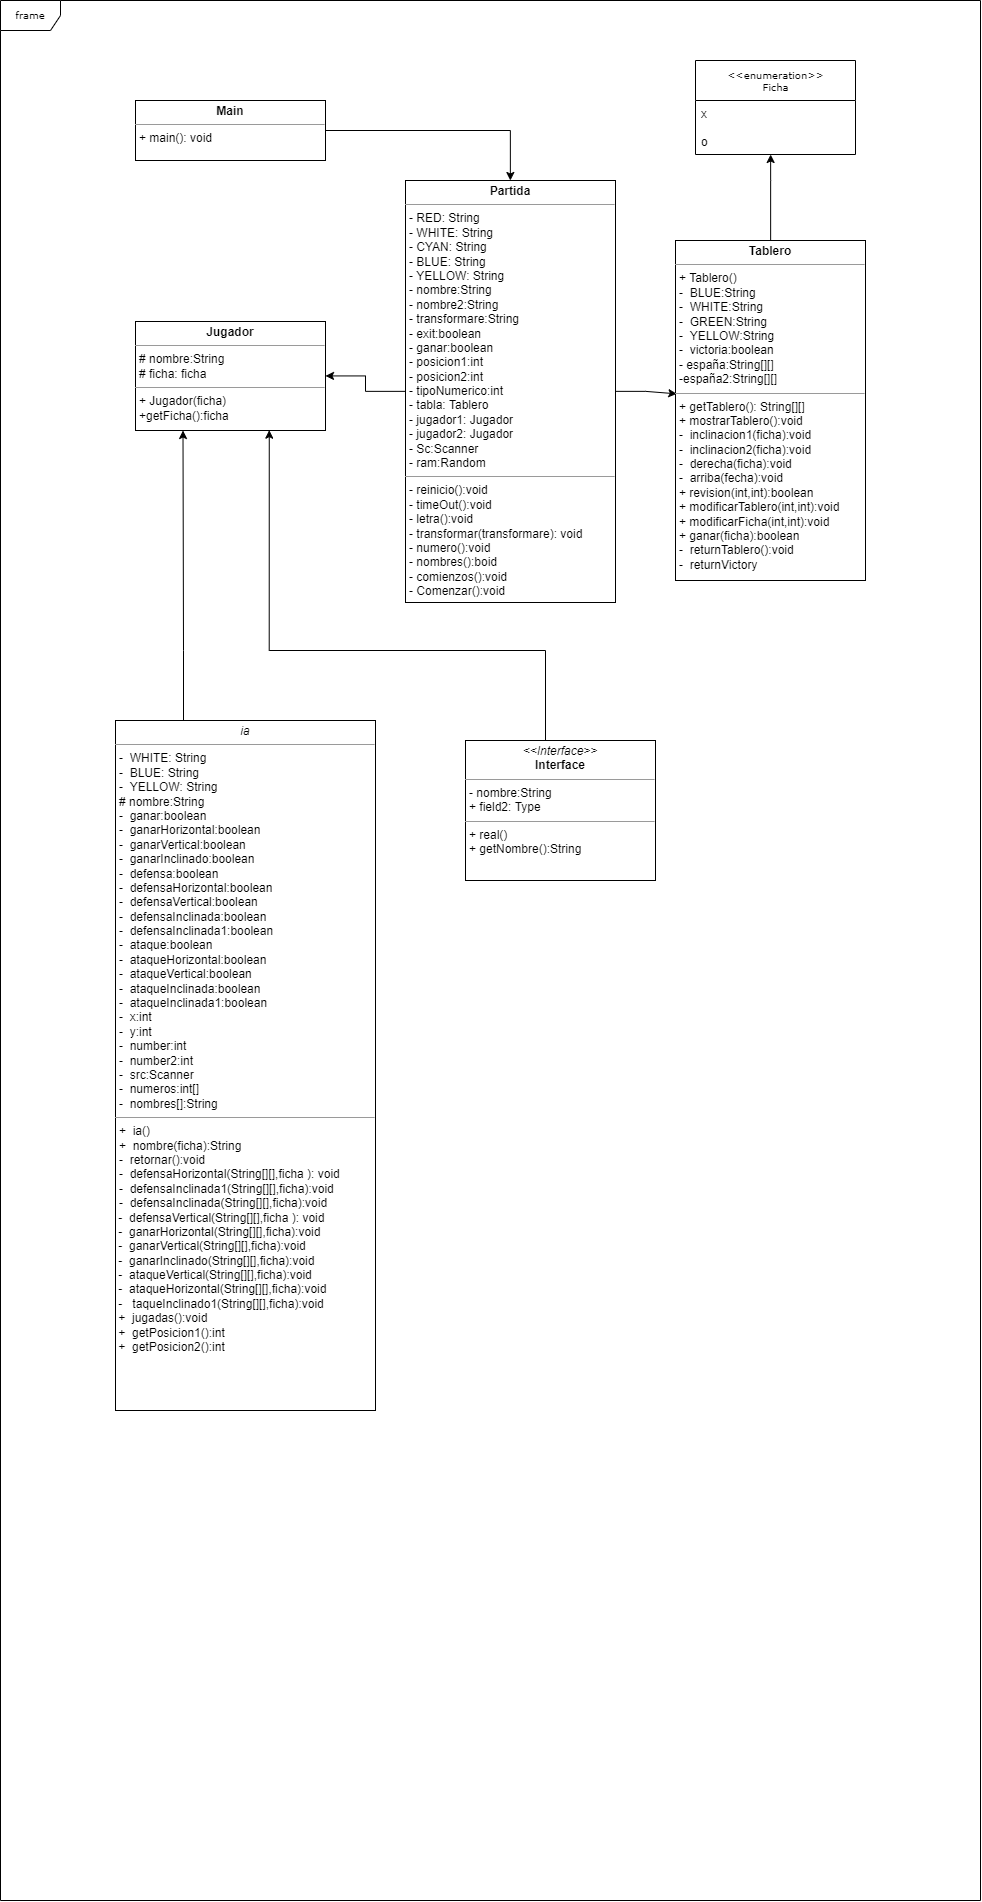

The diagram above was exported from draw.io. Its source (the exported page's mxGraphModel, read from the mxfile embedded in the PNG):
<mxGraphModel dx="1671" dy="1740" grid="1" gridSize="10" guides="1" tooltips="1" connect="1" arrows="1" fold="1" page="1" pageScale="1" pageWidth="850" pageHeight="1100" background="none" math="0" shadow="0">
  <root>
    <mxCell id="0" />
    <mxCell id="1" parent="0" />
    <mxCell id="17acba5748e5396b-1" value="frame" style="shape=umlFrame;whiteSpace=wrap;html=1;rounded=0;shadow=0;comic=0;labelBackgroundColor=none;strokeWidth=1;fontFamily=Verdana;fontSize=10;align=center;" parent="1" vertex="1">
      <mxGeometry width="980" height="1900" as="geometry" />
    </mxCell>
    <mxCell id="17acba5748e5396b-30" value="&amp;lt;&amp;lt;enumeration&amp;gt;&amp;gt;&lt;br&gt;Ficha" style="swimlane;html=1;fontStyle=0;childLayout=stackLayout;horizontal=1;startSize=40;fillColor=none;horizontalStack=0;resizeParent=1;resizeLast=0;collapsible=1;marginBottom=0;swimlaneFillColor=#ffffff;rounded=0;shadow=0;comic=0;labelBackgroundColor=none;strokeWidth=1;fontFamily=Verdana;fontSize=10;align=center;" parent="1" vertex="1">
      <mxGeometry x="695" y="60" width="160" height="94" as="geometry" />
    </mxCell>
    <mxCell id="17acba5748e5396b-31" value="x" style="text;html=1;strokeColor=none;fillColor=none;align=left;verticalAlign=top;spacingLeft=4;spacingRight=4;whiteSpace=wrap;overflow=hidden;rotatable=0;points=[[0,0.5],[1,0.5]];portConstraint=eastwest;" parent="17acba5748e5396b-30" vertex="1">
      <mxGeometry y="40" width="160" height="28" as="geometry" />
    </mxCell>
    <mxCell id="17acba5748e5396b-32" value="o" style="text;html=1;strokeColor=none;fillColor=none;align=left;verticalAlign=top;spacingLeft=4;spacingRight=4;whiteSpace=wrap;overflow=hidden;rotatable=0;points=[[0,0.5],[1,0.5]];portConstraint=eastwest;" parent="17acba5748e5396b-30" vertex="1">
      <mxGeometry y="68" width="160" height="26" as="geometry" />
    </mxCell>
    <mxCell id="AAF8PSFWitIGOGtkOls7-1" style="edgeStyle=orthogonalEdgeStyle;rounded=0;orthogonalLoop=1;jettySize=auto;html=1;entryX=0.007;entryY=0.451;entryDx=0;entryDy=0;entryPerimeter=0;" parent="1" source="5d2195bd80daf111-9" target="5d2195bd80daf111-18" edge="1">
      <mxGeometry relative="1" as="geometry" />
    </mxCell>
    <mxCell id="AAF8PSFWitIGOGtkOls7-3" style="edgeStyle=orthogonalEdgeStyle;rounded=0;orthogonalLoop=1;jettySize=auto;html=1;" parent="1" source="5d2195bd80daf111-9" target="5d2195bd80daf111-20" edge="1">
      <mxGeometry relative="1" as="geometry" />
    </mxCell>
    <mxCell id="5d2195bd80daf111-9" value="&lt;p style=&quot;margin:0px;margin-top:4px;text-align:center;&quot;&gt;&lt;b&gt;Partida&lt;/b&gt;&lt;/p&gt;&lt;hr size=&quot;1&quot;&gt;&lt;p style=&quot;margin:0px;margin-left:4px;&quot;&gt;- RED: String&lt;br&gt;- WHITE: String&lt;/p&gt;&lt;p style=&quot;margin:0px;margin-left:4px;&quot;&gt;- CYAN: String&lt;br&gt;- BLUE: String&lt;br&gt;&lt;/p&gt;&lt;p style=&quot;margin:0px;margin-left:4px;&quot;&gt;- YELLOW: String&lt;/p&gt;&lt;p style=&quot;margin:0px;margin-left:4px;&quot;&gt;- nombre:String&lt;/p&gt;&lt;p style=&quot;margin:0px;margin-left:4px;&quot;&gt;- nombre2:String&lt;/p&gt;&lt;p style=&quot;margin:0px;margin-left:4px;&quot;&gt;- transformare:String&lt;/p&gt;&lt;p style=&quot;margin:0px;margin-left:4px;&quot;&gt;- exit:boolean&lt;/p&gt;&lt;p style=&quot;margin:0px;margin-left:4px;&quot;&gt;- ganar:boolean&lt;/p&gt;&lt;p style=&quot;margin:0px;margin-left:4px;&quot;&gt;- posicion1:int&lt;/p&gt;&lt;p style=&quot;margin:0px;margin-left:4px;&quot;&gt;- posicion2:int&lt;/p&gt;&lt;p style=&quot;margin:0px;margin-left:4px;&quot;&gt;- tipoNumerico:int&lt;br&gt;- tabla: Tablero&lt;br&gt;&lt;/p&gt;&lt;p style=&quot;margin:0px;margin-left:4px;&quot;&gt;- jugador1: Jugador&lt;br&gt;&lt;/p&gt;&lt;p style=&quot;margin:0px;margin-left:4px;&quot;&gt;- jugador2: Jugador&lt;/p&gt;&lt;p style=&quot;margin:0px;margin-left:4px;&quot;&gt;- Sc:Scanner&lt;/p&gt;&lt;p style=&quot;margin:0px;margin-left:4px;&quot;&gt;- ram:Random&lt;/p&gt;&lt;hr size=&quot;1&quot;&gt;&lt;p style=&quot;margin:0px;margin-left:4px;&quot;&gt;&lt;span style=&quot;background-color: initial;&quot;&gt;- reinicio():void&amp;nbsp;&lt;/span&gt;&lt;br&gt;&lt;/p&gt;&lt;p style=&quot;margin:0px;margin-left:4px;&quot;&gt;- timeOut():void&lt;/p&gt;&lt;p style=&quot;margin:0px;margin-left:4px;&quot;&gt;- letra():void&lt;/p&gt;&lt;p style=&quot;margin:0px;margin-left:4px;&quot;&gt;- transformar(transformare): void&lt;/p&gt;&lt;p style=&quot;margin:0px;margin-left:4px;&quot;&gt;- numero():void&lt;/p&gt;&lt;p style=&quot;margin:0px;margin-left:4px;&quot;&gt;- nombres():boid&lt;/p&gt;&lt;p style=&quot;margin:0px;margin-left:4px;&quot;&gt;- comienzos():void&lt;/p&gt;&lt;p style=&quot;margin:0px;margin-left:4px;&quot;&gt;- Comenzar():void&lt;/p&gt;" style="verticalAlign=top;align=left;overflow=fill;fontSize=12;fontFamily=Helvetica;html=1;rounded=0;shadow=0;comic=0;labelBackgroundColor=none;strokeWidth=1" parent="1" vertex="1">
      <mxGeometry x="405" y="180" width="210" height="422" as="geometry" />
    </mxCell>
    <mxCell id="oSP846pJ0Ygw-1eJjEsg-2" style="edgeStyle=orthogonalEdgeStyle;rounded=0;orthogonalLoop=1;jettySize=auto;html=1;entryX=0.704;entryY=0.997;entryDx=0;entryDy=0;entryPerimeter=0;exitX=0.438;exitY=0.016;exitDx=0;exitDy=0;exitPerimeter=0;" edge="1" parent="1" source="5d2195bd80daf111-10" target="5d2195bd80daf111-20">
      <mxGeometry relative="1" as="geometry">
        <Array as="points">
          <mxPoint x="545" y="742" />
          <mxPoint x="545" y="650" />
          <mxPoint x="269" y="650" />
        </Array>
      </mxGeometry>
    </mxCell>
    <mxCell id="5d2195bd80daf111-10" value="&lt;p style=&quot;margin:0px;margin-top:4px;text-align:center;&quot;&gt;&lt;i&gt;&amp;lt;&amp;lt;Interface&amp;gt;&amp;gt;&lt;/i&gt;&lt;br&gt;&lt;b&gt;Interface&lt;/b&gt;&lt;/p&gt;&lt;hr size=&quot;1&quot;&gt;&lt;p style=&quot;margin:0px;margin-left:4px;&quot;&gt;- nombre:String&lt;br&gt;+ field2: Type&lt;/p&gt;&lt;hr size=&quot;1&quot;&gt;&lt;p style=&quot;margin:0px;margin-left:4px;&quot;&gt;+ real()&lt;/p&gt;&lt;p style=&quot;margin:0px;margin-left:4px;&quot;&gt;+ getNombre():String&lt;/p&gt;" style="verticalAlign=top;align=left;overflow=fill;fontSize=12;fontFamily=Helvetica;html=1;rounded=0;shadow=0;comic=0;labelBackgroundColor=none;strokeWidth=1" parent="1" vertex="1">
      <mxGeometry x="465" y="740" width="190" height="140" as="geometry" />
    </mxCell>
    <mxCell id="oSP846pJ0Ygw-1eJjEsg-1" style="edgeStyle=orthogonalEdgeStyle;rounded=0;orthogonalLoop=1;jettySize=auto;html=1;entryX=0.25;entryY=1;entryDx=0;entryDy=0;" edge="1" parent="1" source="5d2195bd80daf111-15" target="5d2195bd80daf111-20">
      <mxGeometry relative="1" as="geometry">
        <Array as="points">
          <mxPoint x="183" y="650" />
          <mxPoint x="183" y="650" />
        </Array>
      </mxGeometry>
    </mxCell>
    <mxCell id="5d2195bd80daf111-15" value="&lt;p style=&quot;margin:0px;margin-top:4px;text-align:center;&quot;&gt;&lt;i&gt;ia&lt;/i&gt;&lt;/p&gt;&lt;hr size=&quot;1&quot;&gt;&lt;p style=&quot;margin: 0px 0px 0px 4px;&quot;&gt;-&amp;nbsp; WHITE: String&lt;/p&gt;&lt;p style=&quot;margin: 0px 0px 0px 4px;&quot;&gt;-&amp;nbsp; BLUE: String&lt;br&gt;&lt;/p&gt;&lt;p style=&quot;margin: 0px 0px 0px 4px;&quot;&gt;-&amp;nbsp; YELLOW: String&lt;/p&gt;&lt;p style=&quot;margin: 0px 0px 0px 4px;&quot;&gt;# nombre:String&lt;/p&gt;&lt;p style=&quot;margin: 0px 0px 0px 4px;&quot;&gt;-&amp;nbsp; ganar:boolean&lt;/p&gt;&lt;p style=&quot;margin: 0px 0px 0px 4px;&quot;&gt;-&amp;nbsp; ganarHorizontal:boolean&lt;/p&gt;&lt;p style=&quot;margin: 0px 0px 0px 4px;&quot;&gt;-&amp;nbsp; ganarVertical:boolean&lt;/p&gt;&lt;p style=&quot;margin: 0px 0px 0px 4px;&quot;&gt;-&amp;nbsp; ganarInclinado:boolean&lt;/p&gt;&lt;p style=&quot;margin: 0px 0px 0px 4px;&quot;&gt;-&amp;nbsp; defensa:boolean&lt;/p&gt;&lt;p style=&quot;margin: 0px 0px 0px 4px;&quot;&gt;-&amp;nbsp; defensaHorizontal:boolean&lt;/p&gt;&lt;p style=&quot;margin: 0px 0px 0px 4px;&quot;&gt;-&amp;nbsp; defensaVertical:boolean&lt;br&gt;&lt;/p&gt;&lt;p style=&quot;margin: 0px 0px 0px 4px;&quot;&gt;-&amp;nbsp; defensaInclinada:boolean&lt;br&gt;&lt;/p&gt;&lt;p style=&quot;margin: 0px 0px 0px 4px;&quot;&gt;-&amp;nbsp; defensaInclinada1:boolean&lt;br&gt;&lt;/p&gt;&lt;p style=&quot;margin: 0px 0px 0px 4px;&quot;&gt;-&amp;nbsp; ataque:boolean&lt;/p&gt;&lt;p style=&quot;margin: 0px 0px 0px 4px;&quot;&gt;-&amp;nbsp; ataqueHorizontal:boolean&lt;/p&gt;&lt;p style=&quot;margin: 0px 0px 0px 4px;&quot;&gt;-&amp;nbsp; ataqueVertical:boolean&lt;br&gt;&lt;/p&gt;&lt;p style=&quot;margin: 0px 0px 0px 4px;&quot;&gt;-&amp;nbsp; ataqueInclinada:boolean&lt;br&gt;&lt;/p&gt;&lt;p style=&quot;margin: 0px 0px 0px 4px;&quot;&gt;-&amp;nbsp; ataqueInclinada1:boolean&lt;/p&gt;&lt;p style=&quot;margin: 0px 0px 0px 4px;&quot;&gt;-&amp;nbsp; x:int&lt;/p&gt;&lt;p style=&quot;margin: 0px 0px 0px 4px;&quot;&gt;-&amp;nbsp; y:int&lt;/p&gt;&lt;p style=&quot;margin: 0px 0px 0px 4px;&quot;&gt;-&amp;nbsp; number:int&lt;/p&gt;&lt;p style=&quot;margin: 0px 0px 0px 4px;&quot;&gt;-&amp;nbsp; number2:int&lt;/p&gt;&lt;p style=&quot;margin: 0px 0px 0px 4px;&quot;&gt;-&amp;nbsp; src:Scanner&lt;/p&gt;&lt;p style=&quot;margin: 0px 0px 0px 4px;&quot;&gt;-&amp;nbsp; numeros:int[]&lt;/p&gt;&lt;p style=&quot;margin: 0px 0px 0px 4px;&quot;&gt;-&amp;nbsp; nombres[]:String&lt;/p&gt;&lt;hr size=&quot;1&quot;&gt;&lt;p style=&quot;margin:0px;margin-left:4px;&quot;&gt;+&amp;nbsp; ia()&lt;/p&gt;&lt;p style=&quot;margin:0px;margin-left:4px;&quot;&gt;+&amp;nbsp; nombre(ficha):String&lt;/p&gt;&lt;p style=&quot;margin:0px;margin-left:4px;&quot;&gt;-&amp;nbsp; retornar():void&lt;/p&gt;&lt;p style=&quot;margin:0px;margin-left:4px;&quot;&gt;-&amp;nbsp; defensaHorizontal(String[][],ficha ): void&lt;/p&gt;&lt;p style=&quot;margin:0px;margin-left:4px;&quot;&gt;-&amp;nbsp; defensaInclinada1(String[][],ficha):void&lt;/p&gt;&lt;p style=&quot;margin:0px;margin-left:4px;&quot;&gt;-&amp;nbsp; defensaInclinada(String[][],ficha):void&lt;/p&gt;&amp;nbsp;-&amp;nbsp; defensaVertical(String[][],ficha ): void&lt;br&gt;&amp;nbsp;-&amp;nbsp; ganarHorizontal(String[][],ficha):void&lt;br&gt;&amp;nbsp;-&amp;nbsp; ganarVertical(String[][],ficha):void&lt;br&gt;&amp;nbsp;-&amp;nbsp; ganarInclinado(String[][],ficha):void&lt;br&gt;&amp;nbsp;-&amp;nbsp; ataqueVertical(String[][],ficha):void&lt;br&gt;&amp;nbsp;-&amp;nbsp; ataqueHorizontal(String[][],ficha):void&lt;br&gt;&amp;nbsp;-&amp;nbsp; &amp;nbsp;taqueInclinado1(String[][],ficha):void&lt;br&gt;&amp;nbsp;+&amp;nbsp; jugadas():void&lt;br&gt;&amp;nbsp;+&amp;nbsp; getPosicion1():int&lt;br&gt;&amp;nbsp;+&amp;nbsp; getPosicion2():int&lt;br&gt;&amp;nbsp;&amp;nbsp;" style="verticalAlign=top;align=left;overflow=fill;fontSize=12;fontFamily=Helvetica;html=1;rounded=0;shadow=0;comic=0;labelBackgroundColor=none;strokeWidth=1" parent="1" vertex="1">
      <mxGeometry x="115" y="720" width="260" height="690" as="geometry" />
    </mxCell>
    <mxCell id="AAF8PSFWitIGOGtkOls7-6" style="edgeStyle=orthogonalEdgeStyle;rounded=0;orthogonalLoop=1;jettySize=auto;html=1;" parent="1" source="5d2195bd80daf111-18" target="17acba5748e5396b-30" edge="1">
      <mxGeometry relative="1" as="geometry">
        <Array as="points">
          <mxPoint x="770" y="180" />
          <mxPoint x="770" y="180" />
        </Array>
      </mxGeometry>
    </mxCell>
    <mxCell id="5d2195bd80daf111-18" value="&lt;p style=&quot;margin:0px;margin-top:4px;text-align:center;&quot;&gt;&lt;b&gt;Tablero&lt;/b&gt;&lt;/p&gt;&lt;hr size=&quot;1&quot;&gt;&lt;p style=&quot;margin:0px;margin-left:4px;&quot;&gt;+ Tablero()&lt;br&gt;-&amp;nbsp; BLUE:String&lt;/p&gt;&lt;p style=&quot;margin:0px;margin-left:4px;&quot;&gt;-&amp;nbsp; WHITE:String&lt;/p&gt;&lt;p style=&quot;margin:0px;margin-left:4px;&quot;&gt;-&amp;nbsp; GREEN:String&lt;/p&gt;&lt;p style=&quot;margin:0px;margin-left:4px;&quot;&gt;-&amp;nbsp; YELLOW:String&lt;/p&gt;&lt;p style=&quot;margin:0px;margin-left:4px;&quot;&gt;-&amp;nbsp; victoria:boolean&lt;/p&gt;&lt;p style=&quot;margin:0px;margin-left:4px;&quot;&gt;- españa:String[][]&lt;/p&gt;&lt;p style=&quot;margin:0px;margin-left:4px;&quot;&gt;-españa2:String[][]&lt;/p&gt;&lt;hr size=&quot;1&quot;&gt;&lt;p style=&quot;margin:0px;margin-left:4px;&quot;&gt;+ getTablero(): String[][]&lt;br&gt;+ mostrarTablero():void&lt;/p&gt;&lt;p style=&quot;margin:0px;margin-left:4px;&quot;&gt;-&amp;nbsp; inclinacion1(ficha):void&lt;/p&gt;&lt;p style=&quot;margin:0px;margin-left:4px;&quot;&gt;-&amp;nbsp; inclinacion2(ficha):void&lt;/p&gt;&lt;p style=&quot;margin:0px;margin-left:4px;&quot;&gt;-&amp;nbsp; derecha(ficha):void&lt;/p&gt;&lt;p style=&quot;margin:0px;margin-left:4px;&quot;&gt;-&amp;nbsp; arriba(fecha):void&lt;/p&gt;&lt;p style=&quot;margin:0px;margin-left:4px;&quot;&gt;+ revision(int,int):boolean&lt;/p&gt;&lt;p style=&quot;margin:0px;margin-left:4px;&quot;&gt;+ modificarTablero(int,int):void&lt;/p&gt;&lt;p style=&quot;margin:0px;margin-left:4px;&quot;&gt;+ modificarFicha(int,int):void&lt;/p&gt;&lt;p style=&quot;margin:0px;margin-left:4px;&quot;&gt;+ ganar(ficha):boolean&lt;/p&gt;&lt;p style=&quot;margin:0px;margin-left:4px;&quot;&gt;-&amp;nbsp; returnTablero():void&lt;/p&gt;&lt;p style=&quot;margin:0px;margin-left:4px;&quot;&gt;-&amp;nbsp; returnVictory&lt;/p&gt;&lt;p style=&quot;margin:0px;margin-left:4px;&quot;&gt;&lt;br&gt;&lt;/p&gt;" style="verticalAlign=top;align=left;overflow=fill;fontSize=12;fontFamily=Helvetica;html=1;rounded=0;shadow=0;comic=0;labelBackgroundColor=none;strokeWidth=1" parent="1" vertex="1">
      <mxGeometry x="675" y="240" width="190" height="340" as="geometry" />
    </mxCell>
    <mxCell id="AAF8PSFWitIGOGtkOls7-4" style="edgeStyle=orthogonalEdgeStyle;rounded=0;orthogonalLoop=1;jettySize=auto;html=1;" parent="1" source="5d2195bd80daf111-19" target="5d2195bd80daf111-9" edge="1">
      <mxGeometry relative="1" as="geometry" />
    </mxCell>
    <mxCell id="5d2195bd80daf111-19" value="&lt;p style=&quot;margin:0px;margin-top:4px;text-align:center;&quot;&gt;&lt;b&gt;Main&lt;/b&gt;&lt;/p&gt;&lt;hr size=&quot;1&quot;&gt;&lt;p style=&quot;margin:0px;margin-left:4px;&quot;&gt;+ main(): void&lt;br&gt;&lt;/p&gt;" style="verticalAlign=top;align=left;overflow=fill;fontSize=12;fontFamily=Helvetica;html=1;rounded=0;shadow=0;comic=0;labelBackgroundColor=none;strokeWidth=1" parent="1" vertex="1">
      <mxGeometry x="135" y="100" width="190" height="60" as="geometry" />
    </mxCell>
    <mxCell id="5d2195bd80daf111-20" value="&lt;p style=&quot;margin:0px;margin-top:4px;text-align:center;&quot;&gt;&lt;b&gt;Jugador&lt;/b&gt;&lt;/p&gt;&lt;hr size=&quot;1&quot;&gt;&lt;p style=&quot;margin:0px;margin-left:4px;&quot;&gt;# nombre:String&lt;br&gt;# ficha: ficha&lt;/p&gt;&lt;hr size=&quot;1&quot;&gt;&lt;p style=&quot;margin:0px;margin-left:4px;&quot;&gt;+ Jugador(ficha)&lt;br&gt;+getFicha():ficha&lt;/p&gt;" style="verticalAlign=top;align=left;overflow=fill;fontSize=12;fontFamily=Helvetica;html=1;rounded=0;shadow=0;comic=0;labelBackgroundColor=none;strokeWidth=1" parent="1" vertex="1">
      <mxGeometry x="135" y="321" width="190" height="109" as="geometry" />
    </mxCell>
  </root>
</mxGraphModel>